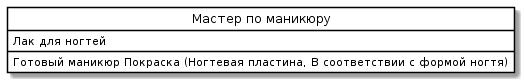

The diagram above was rendered by PlantUML. Its source (embedded in the PNG):
@startuml
skinparam class {
	BackgroundColor White
	ArrowColor Black
	BorderColor Black
}
class "Мастер по маникюру" as P {
 Лак для ногтей
Готовый маникюр Покраска (Ногтевая пластина, В соответствии с формой ногтя)
}
hide circle
@enduml